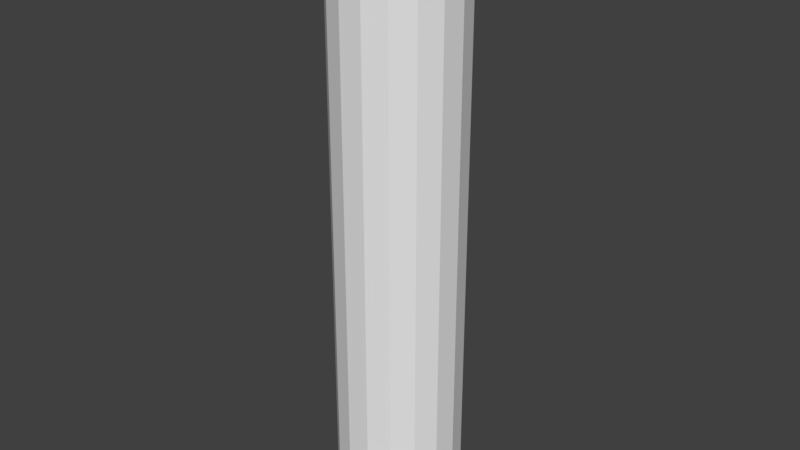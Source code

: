 # Source: 12gaudge.blend  (saved by Blender 2.79.0; exported with 4.5.12 LTS)
import bpy
from mathutils import Matrix  # noqa: F401  (used for matrix-valued properties, if any)

bpy.ops.wm.read_factory_settings(use_empty=True)
scene = bpy.context.scene
scene.name = 'Scene'

# ---- collections
col_collection_1 = bpy.data.collections.new('Collection 1'); scene.collection.children.link(col_collection_1)

# ---- world
world_world = bpy.data.worlds.new('World'); scene.world = world_world
world_world.color = (0.05088, 0.05088, 0.05088)
world_world.use_sun_shadow = False
world_world.sun_shadow_jitter_overblur = 0.0
world_world.cycles.sampling_method = 'MANUAL'

# ---- meshes
me_cylinder = bpy.data.meshes.new('Cylinder')
me_cylinder.from_pydata([(-3.05e-05, 1.0, 1.098), (-3.053e-05, 0.9058, 5.716), (0.3612, 0.9325, 1.098), (0.3272, 0.8446, 5.716), (0.6737, 0.739, 1.098), (0.6102, 0.6694, 5.716), (0.8951, 0.4458, 1.098), (0.8108, 0.4038, 5.716), (0.9957, 0.0923, 1.098), (0.9018, 0.0836, 5.716), (0.9618, -0.2736, 1.098), (0.8711, -0.2478, 5.716), (0.798, -0.6026, 1.098), (0.7228, -0.5458, 5.716), (0.5264, -0.8502, 1.098), (0.4768, -0.77, 5.716), (0.1837, -0.9829, 1.098), (0.1664, -0.8903, 5.716), (-0.1838, -0.9829, 1.098), (-0.1665, -0.8903, 5.716), (-0.5265, -0.8502, 1.098), (-0.4768, -0.77, 5.716), (-0.798, -0.6026, 1.098), (-0.7228, -0.5458, 5.716), (-0.9619, -0.2736, 1.098), (-0.8712, -0.2478, 5.716), (-0.9958, 0.0923, 1.098), (-0.9019, 0.0836, 5.716), (-0.8952, 0.4458, 1.098), (-0.8108, 0.4038, 5.716), (-0.6737, 0.739, 1.098), (-0.6102, 0.6694, 5.716), (-0.3613, 0.9325, 1.098), (-0.3272, 0.8446, 5.716), (-3.051e-05, 1.0, 0.08573), (0.3612, 0.9325, 0.08573), (0.6737, 0.739, 0.08573), (0.8951, 0.4458, 0.08573), (0.9957, 0.0923, 0.08573), (0.9618, -0.2736, 0.08573), (0.798, -0.6026, 0.08573), (0.5264, -0.8502, 0.08573), (0.1837, -0.9829, 0.08573), (-0.1838, -0.9829, 0.08573), (-0.5265, -0.8502, 0.08573), (-0.798, -0.6026, 0.08573), (-0.9619, -0.2736, 0.08573), (-0.9958, 0.0923, 0.08573), (-0.8952, 0.4458, 0.08573), (-0.6737, 0.739, 0.08573), (-0.3613, 0.9325, 0.08573), (-3.051e-05, 1.0, -0.0001755), (0.3612, 0.9325, -0.0001755), (0.6737, 0.739, -0.0001755), (0.8951, 0.4458, -0.0001755), (0.9957, 0.0923, -0.0001755), (0.9618, -0.2736, -0.0001755), (0.798, -0.6026, -0.0001755), (0.5264, -0.8502, -0.0001755), (0.1837, -0.9829, -0.0001755), (-0.1838, -0.9829, -0.0001755), (-0.5265, -0.8502, -0.0001755), (-0.798, -0.6026, -0.0001755), (-0.9619, -0.2736, -0.0001755), (-0.9958, 0.0923, -0.0001755), (-0.8952, 0.4458, -0.0001755), (-0.6737, 0.739, -0.0001755), (-0.3613, 0.9325, -0.0001755), (-3.047e-05, 1.143, 0.08573), (0.413, 1.066, 0.08573), (0.7703, 0.845, 0.08573), (1.023, 0.5097, 0.08573), (1.138, 0.1055, 0.08573), (1.1, -0.3129, 0.08573), (0.9124, -0.689, 0.08573), (0.6019, -0.9721, 0.08573), (0.2101, -1.124, 0.08573), (-0.2101, -1.124, 0.08573), (-0.602, -0.9721, 0.08573), (-0.9125, -0.689, 0.08573), (-1.1, -0.3129, 0.08573), (-1.139, 0.1055, 0.08573), (-1.024, 0.5097, 0.08573), (-0.7703, 0.845, 0.08573), (-0.4131, 1.066, 0.08573), (-3.048e-05, 1.143, -0.0001755), (0.413, 1.066, -0.0001755), (0.7703, 0.845, -0.0001755), (1.023, 0.5097, -0.0001755), (1.138, 0.1055, -0.0001755), (1.1, -0.3129, -0.0001755), (0.9124, -0.689, -0.0001755), (0.6019, -0.9721, -0.0001755), (0.2101, -1.124, -0.0001755), (-0.2101, -1.124, -0.0001755), (-0.602, -0.9721, -0.0001755), (-0.9125, -0.689, -0.0001755), (-1.1, -0.3129, -0.0001755), (-1.139, 0.1055, -0.0001755), (-1.024, 0.5097, -0.0001755), (-0.7703, 0.845, -0.0001755), (-0.4131, 1.066, -0.0001755), (0.3612, 0.9325, 5.716), (-3.05e-05, 1.0, 5.716), (0.6737, 0.739, 5.716), (0.8951, 0.4458, 5.716), (0.9957, 0.0923, 5.716), (0.9618, -0.2736, 5.716), (0.798, -0.6026, 5.716), (0.5264, -0.8502, 5.716), (0.1837, -0.9829, 5.716), (-0.1838, -0.9829, 5.716), (-0.5265, -0.8502, 5.716), (-0.798, -0.6026, 5.716), (-0.9619, -0.2736, 5.716), (-0.9958, 0.0923, 5.716), (-0.8952, 0.4458, 5.716), (-0.6737, 0.739, 5.716), (-0.3613, 0.9325, 5.716), (0.3272, 0.8446, 5.555), (-3.053e-05, 0.9058, 5.555), (0.6102, 0.6694, 5.555), (0.8108, 0.4038, 5.555), (0.9018, 0.0836, 5.555), (0.8711, -0.2478, 5.555), (0.7228, -0.5458, 5.555), (0.4768, -0.77, 5.555), (0.1664, -0.8903, 5.555), (-0.1665, -0.8903, 5.555), (-0.4768, -0.77, 5.555), (-0.7228, -0.5458, 5.555), (-0.8712, -0.2478, 5.555), (-0.9019, 0.0836, 5.555), (-0.8108, 0.4038, 5.555), (-0.6102, 0.6694, 5.555), (-0.3272, 0.8446, 5.555)], [], [(0, 103, 102, 2), (2, 102, 104, 4), (4, 104, 105, 6), (6, 105, 106, 8), (8, 106, 107, 10), (10, 107, 108, 12), (12, 108, 109, 14), (14, 109, 110, 16), (16, 110, 111, 18), (18, 111, 112, 20), (20, 112, 113, 22), (22, 113, 114, 24), (24, 114, 115, 26), (26, 115, 116, 28), (28, 116, 117, 30), (15, 13, 125, 126), (30, 117, 118, 32), (32, 118, 103, 0), (10, 12, 40, 39), (43, 44, 78, 77), (20, 22, 45, 44), (30, 32, 50, 49), (6, 8, 38, 37), (16, 18, 43, 42), (26, 28, 48, 47), (2, 4, 36, 35), (12, 14, 41, 40), (22, 24, 46, 45), (32, 0, 34, 50), (8, 10, 39, 38), (18, 20, 44, 43), (28, 30, 49, 48), (4, 6, 37, 36), (14, 16, 42, 41), (0, 2, 35, 34), (24, 26, 47, 46), (51, 52, 53, 54, 55, 56, 57, 58, 59, 60, 61, 62, 63, 64, 65, 66, 67), (67, 66, 100, 101), (53, 52, 86, 87), (42, 43, 77, 76), (66, 65, 99, 100), (52, 51, 85, 86), (41, 42, 76, 75), (65, 64, 98, 99), (40, 41, 75, 74), (64, 63, 97, 98), (39, 40, 74, 73), (63, 62, 96, 97), (38, 39, 73, 72), (62, 61, 95, 96), (37, 38, 72, 71), (61, 60, 94, 95), (50, 34, 68, 84), (77, 78, 95, 94), (70, 71, 88, 87), (78, 79, 96, 95), (71, 72, 89, 88), (79, 80, 97, 96), (72, 73, 90, 89), (80, 81, 98, 97), (73, 74, 91, 90), (81, 82, 99, 98), (74, 75, 92, 91), (82, 83, 100, 99), (75, 76, 93, 92), (68, 69, 86, 85), (83, 84, 101, 100), (76, 77, 94, 93), (69, 70, 87, 86), (84, 68, 85, 101), (54, 53, 87, 88), (51, 67, 101, 85), (44, 45, 79, 78), (55, 54, 88, 89), (45, 46, 80, 79), (56, 55, 89, 90), (46, 47, 81, 80), (57, 56, 90, 91), (47, 48, 82, 81), (58, 57, 91, 92), (34, 35, 69, 68), (48, 49, 83, 82), (59, 58, 92, 93), (35, 36, 70, 69), (49, 50, 84, 83), (60, 59, 93, 94), (36, 37, 71, 70), (1, 3, 102, 103), (3, 5, 104, 102), (5, 7, 105, 104), (7, 9, 106, 105), (9, 11, 107, 106), (11, 13, 108, 107), (13, 15, 109, 108), (15, 17, 110, 109), (17, 19, 111, 110), (19, 21, 112, 111), (21, 23, 113, 112), (23, 25, 114, 113), (25, 27, 115, 114), (27, 29, 116, 115), (29, 31, 117, 116), (31, 33, 118, 117), (33, 1, 103, 118), (119, 120, 135, 134, 133, 132, 131, 130, 129, 128, 127, 126, 125, 124, 123, 122, 121), (31, 29, 133, 134), (17, 15, 126, 127), (3, 1, 120, 119), (33, 31, 134, 135), (19, 17, 127, 128), (5, 3, 119, 121), (1, 33, 135, 120), (21, 19, 128, 129), (7, 5, 121, 122), (23, 21, 129, 130), (9, 7, 122, 123), (25, 23, 130, 131), (11, 9, 123, 124), (27, 25, 131, 132), (13, 11, 124, 125), (29, 27, 132, 133)])
me_cylinder.use_remesh_preserve_volume = False
me_cylinder.use_remesh_preserve_attributes = False
me_cylinder.use_mirror_vertex_groups = False
me_cylinder.update()

# ---- objects
ob_cylinder = bpy.data.objects.new('Cylinder', me_cylinder)

# ---- transforms, parenting, visibility, modifiers, constraints
ob_cylinder.location = (0.0, 0.0, 0.0)
ob_cylinder.scale = (0.04238, 0.04238, 0.06993)
ob_cylinder.lineart.crease_threshold = 0.0

# ---- collection membership
col_collection_1.objects.link(ob_cylinder)

# ---- scene / render settings (as saved in the file)
scene.frame_start = 1; scene.frame_end = 250; scene.frame_set(1)
scene.render.engine = 'BLENDER_EEVEE_NEXT'
scene.render.resolution_percentage = 50
scene.render.dither_intensity = 0.0
scene.cycles.use_denoising = False
scene.cycles.samples = 128
scene.cycles.sampling_pattern = 'TABULATED_SOBOL'
scene.cycles.use_adaptive_sampling = False
scene.cycles.use_light_tree = False
scene.cycles.blur_glossy = 0.0
scene.cycles.sample_clamp_indirect = 0.0
scene.view_settings.view_transform = 'Standard'
bpy.context.view_layer.update()

# ---- added for rendering (the .blend has no active camera and no usable light): camera, sun
cam_auto = bpy.data.cameras.new('AutoCamera')
cam_auto.lens = 50.0
cam_auto.sensor_width = 36.0
cam_auto.clip_end = 1000.0
ob_auto_camera = bpy.data.objects.new('AutoCamera', cam_auto)
scene.collection.objects.link(ob_auto_camera)
ob_auto_camera.location = (0.39071, -0.46844, 0.512423)
ob_auto_camera.rotation_euler = (1.09748, -7.21219e-08, 0.694738)
scene.camera = ob_auto_camera
light_auto_sun = bpy.data.lights.new('AutoSun', 'SUN')
light_auto_sun.energy = 3.0
light_auto_sun.angle = 0.0523599
ob_auto_sun = bpy.data.objects.new('AutoSun', light_auto_sun)
scene.collection.objects.link(ob_auto_sun)
ob_auto_sun.rotation_euler = (0.872665, 0.174533, 0.523599)
bpy.context.view_layer.update()
